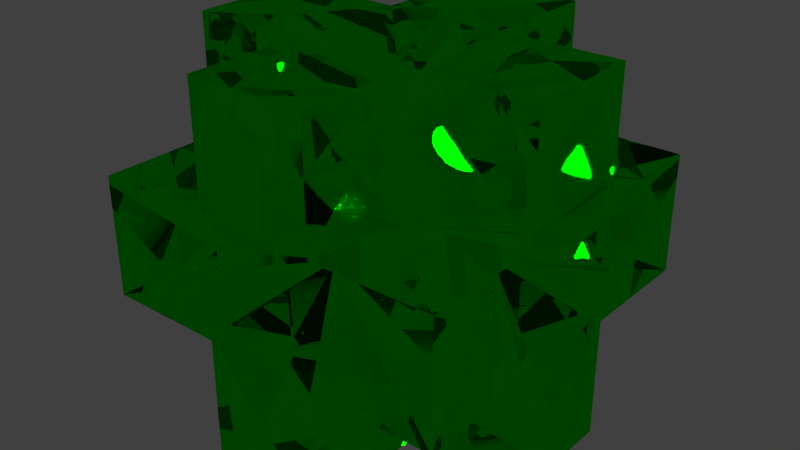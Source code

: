# Source: HealCoinIcon.blend  (saved by Blender 2.79.0; exported with 4.5.12 LTS)
import bpy
from mathutils import Matrix  # noqa: F401  (used for matrix-valued properties, if any)

bpy.ops.wm.read_factory_settings(use_empty=True)
scene = bpy.context.scene
scene.name = 'GemHealthCoinn'

# ---- collections
col_collection_1 = bpy.data.collections.new('Collection 1'); scene.collection.children.link(col_collection_1)

# ---- materials (node trees are filled in below, after node groups)
mat_material = bpy.data.materials.new('Material')
mat_material.alpha_threshold = 0.0
mat_material.preview_render_type = 'CUBE'
mat_material.roughness = 0.5
mat_material.line_color = (0.0, 0.0, 0.0, 1.0)

# ---- material node trees
mat_material.use_nodes = True; mat_material.node_tree.nodes.clear()
_N = mat_material.node_tree.nodes; _L = mat_material.node_tree.links
n0 = _N.new('ShaderNodeOutputMaterial'); n0.name = 'Material Output'; n0.location = (300, 300)
n1 = _N.new('ShaderNodeBsdfGlass'); n1.name = 'Glass BSDF'; n1.location = (10, 300)
n1.distribution = 'GGX'
n1.inputs[0].default_value = (0.0, 1.0, 0.0, 1.0)
n1.inputs[2].default_value = 1.45
_L.new(n1.outputs[0], n0.inputs[0])
n0.is_active_output = True

# ---- world
world_world = bpy.data.worlds.new('World'); scene.world = world_world
world_world.color = (0.05088, 0.05088, 0.05088)
world_world.use_sun_shadow = False
world_world.sun_shadow_jitter_overblur = 0.0
world_world.cycles.sampling_method = 'MANUAL'

# ---- meshes
me_cube = bpy.data.meshes.new('Cube')
me_cube.from_pydata([(0.0, 0.0, 0.0), (1.0, 0.3333, 1.0), (0.3333, 1.0, 1.0), (0.3333, 0.3333, 1.0), (1.0, 1.0, 0.3333), (1.0, 0.3333, 0.3333), (0.3333, 1.0, 0.3333), (0.0, 0.0, 0.0), (0.0, 1.0, 1.0), (0.0, 0.3333, 1.0), (0.0, 1.0, 0.3333), (1.0, 0.0, 1.0), (0.3333, 0.0, 1.0), (1.0, 0.0, 0.3333), (0.0, 0.0, 1.0), (1.0, 1.0, 0.0), (1.0, 0.3333, 0.0), (0.3333, 1.0, 0.0), (0.0, 1.0, 0.0), (1.0, 0.0, 0.0)], [], [(15, 4, 5, 16), (3, 0, 6, 2), (3, 1, 5, 0), (0, 5, 4, 6), (2, 8, 9, 3), (2, 6, 10, 8), (16, 5, 13, 19), (3, 9, 14, 12), (5, 1, 11, 13), (1, 3, 12, 11), (6, 17, 18, 10), (4, 15, 17, 6)])
me_cube.materials.append(mat_material)
me_cube.use_remesh_preserve_volume = False
me_cube.use_remesh_preserve_attributes = False
me_cube.use_mirror_vertex_groups = False
me_cube.update()

# ---- objects
ob_existentialhpgem = bpy.data.objects.new('ExistentialHPGem', me_cube)

# ---- transforms, parenting, visibility, modifiers, constraints
ob_existentialhpgem.location = (0.0, 0.0, 0.0)
ob_existentialhpgem.lock_rotations_4d = False
ob_existentialhpgem.empty_display_type = 'ARROWS'
ob_existentialhpgem.lineart.crease_threshold = 0.0
_m = ob_existentialhpgem.modifiers.new('Mirror', 'MIRROR')
_m.use_clip = True
_m = ob_existentialhpgem.modifiers.new('Mirror.001', 'MIRROR')
_m.use_axis = (False, True, False)
_m.use_clip = True
_m = ob_existentialhpgem.modifiers.new('Mirror.002', 'MIRROR')
_m.use_axis = (False, False, True)
_m.use_clip = True

# ---- collection membership
col_collection_1.objects.link(ob_existentialhpgem)

# ---- scene / render settings (as saved in the file)
scene.frame_start = 1; scene.frame_end = 250; scene.frame_set(1)
scene.render.engine = 'CYCLES'
scene.render.resolution_percentage = 50
scene.render.dither_intensity = 0.0
scene.cycles.use_denoising = False
scene.cycles.samples = 128
scene.cycles.sampling_pattern = 'TABULATED_SOBOL'
scene.cycles.use_adaptive_sampling = False
scene.cycles.use_light_tree = False
scene.cycles.blur_glossy = 0.0
scene.cycles.sample_clamp_indirect = 0.0
scene.view_settings.view_transform = 'Standard'
bpy.context.view_layer.update()

# ---- added for rendering (the .blend has no active camera and no usable light): camera, sun
cam_auto = bpy.data.cameras.new('AutoCamera')
cam_auto.lens = 50.0
cam_auto.sensor_width = 36.0
cam_auto.clip_end = 1000.0
ob_auto_camera = bpy.data.objects.new('AutoCamera', cam_auto)
scene.collection.objects.link(ob_auto_camera)
ob_auto_camera.location = (3.20507, -3.84609, 2.56406)
ob_auto_camera.rotation_euler = (1.09748, -7.21219e-08, 0.694738)
scene.camera = ob_auto_camera
light_auto_sun = bpy.data.lights.new('AutoSun', 'SUN')
light_auto_sun.energy = 3.0
light_auto_sun.angle = 0.0523599
ob_auto_sun = bpy.data.objects.new('AutoSun', light_auto_sun)
scene.collection.objects.link(ob_auto_sun)
ob_auto_sun.rotation_euler = (0.872665, 0.174533, 0.523599)
bpy.context.view_layer.update()
